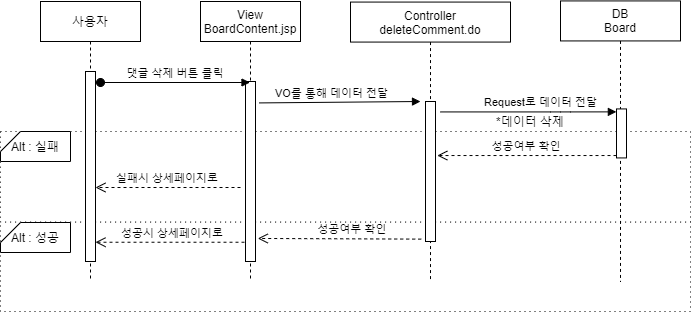

The diagram above was exported from draw.io. Its source (the exported page's mxGraphModel, read from the mxfile embedded in the PNG):
<mxGraphModel dx="1038" dy="491" grid="1" gridSize="10" guides="1" tooltips="1" connect="1" arrows="1" fold="1" page="1" pageScale="1" pageWidth="827" pageHeight="1169" math="0" shadow="0">
  <root>
    <mxCell id="td-GLNDi7j4To-KK4odX-0" />
    <mxCell id="td-GLNDi7j4To-KK4odX-1" parent="td-GLNDi7j4To-KK4odX-0" />
    <mxCell id="NHIryzfLRYV8F_0aH2dh-0" value="" style="rounded=0;whiteSpace=wrap;html=1;dashed=1;dashPattern=1 4;" parent="td-GLNDi7j4To-KK4odX-1" vertex="1">
      <mxGeometry x="20" y="300" width="690" height="90" as="geometry" />
    </mxCell>
    <mxCell id="NHIryzfLRYV8F_0aH2dh-1" value="" style="rounded=0;whiteSpace=wrap;html=1;dashed=1;dashPattern=1 4;" parent="td-GLNDi7j4To-KK4odX-1" vertex="1">
      <mxGeometry x="20" y="210" width="690" height="90.57" as="geometry" />
    </mxCell>
    <mxCell id="NHIryzfLRYV8F_0aH2dh-2" value="사용자" style="shape=umlLifeline;perimeter=lifelinePerimeter;container=1;collapsible=0;recursiveResize=0;rounded=0;shadow=0;strokeWidth=1;" parent="td-GLNDi7j4To-KK4odX-1" vertex="1">
      <mxGeometry x="60" y="80" width="100" height="280" as="geometry" />
    </mxCell>
    <mxCell id="NHIryzfLRYV8F_0aH2dh-3" value="" style="points=[];perimeter=orthogonalPerimeter;rounded=0;shadow=0;strokeWidth=1;" parent="NHIryzfLRYV8F_0aH2dh-2" vertex="1">
      <mxGeometry x="45" y="70" width="10" height="190" as="geometry" />
    </mxCell>
    <mxCell id="NHIryzfLRYV8F_0aH2dh-4" value="성공시 상세페이지로" style="verticalAlign=bottom;endArrow=open;dashed=1;endSize=8;shadow=0;strokeWidth=1;exitX=0.5;exitY=0.893;exitDx=0;exitDy=0;exitPerimeter=0;" parent="td-GLNDi7j4To-KK4odX-1" source="NHIryzfLRYV8F_0aH2dh-18" target="NHIryzfLRYV8F_0aH2dh-3" edge="1">
      <mxGeometry relative="1" as="geometry">
        <mxPoint x="120" y="230" as="targetPoint" />
        <mxPoint x="461.56999999999994" y="319.88" as="sourcePoint" />
      </mxGeometry>
    </mxCell>
    <mxCell id="NHIryzfLRYV8F_0aH2dh-5" value="Controller&#10;deleteComment.do" style="shape=umlLifeline;perimeter=lifelinePerimeter;container=1;collapsible=0;recursiveResize=0;rounded=0;shadow=0;strokeWidth=1;" parent="td-GLNDi7j4To-KK4odX-1" vertex="1">
      <mxGeometry x="370" y="80.57" width="160" height="280" as="geometry" />
    </mxCell>
    <mxCell id="NHIryzfLRYV8F_0aH2dh-6" value="" style="points=[];perimeter=orthogonalPerimeter;rounded=0;shadow=0;strokeWidth=1;" parent="NHIryzfLRYV8F_0aH2dh-5" vertex="1">
      <mxGeometry x="75" y="99.43" width="10" height="140" as="geometry" />
    </mxCell>
    <mxCell id="NHIryzfLRYV8F_0aH2dh-7" value="DB&#10;Board" style="shape=umlLifeline;perimeter=lifelinePerimeter;container=1;collapsible=0;recursiveResize=0;rounded=0;shadow=0;strokeWidth=1;" parent="td-GLNDi7j4To-KK4odX-1" vertex="1">
      <mxGeometry x="580" y="79.43" width="120" height="280.57" as="geometry" />
    </mxCell>
    <mxCell id="NHIryzfLRYV8F_0aH2dh-8" value="" style="points=[];perimeter=orthogonalPerimeter;rounded=0;shadow=0;strokeWidth=1;" parent="NHIryzfLRYV8F_0aH2dh-7" vertex="1">
      <mxGeometry x="56" y="108" width="10" height="49" as="geometry" />
    </mxCell>
    <mxCell id="NHIryzfLRYV8F_0aH2dh-9" value="" style="verticalAlign=bottom;endArrow=block;shadow=0;strokeWidth=1;exitX=1.371;exitY=0.119;exitDx=0;exitDy=0;exitPerimeter=0;" parent="td-GLNDi7j4To-KK4odX-1" source="NHIryzfLRYV8F_0aH2dh-18" edge="1">
      <mxGeometry relative="1" as="geometry">
        <mxPoint x="360" y="180" as="sourcePoint" />
        <mxPoint x="440" y="180" as="targetPoint" />
        <Array as="points" />
      </mxGeometry>
    </mxCell>
    <mxCell id="NHIryzfLRYV8F_0aH2dh-10" value="Request로 데이터 전달" style="edgeLabel;html=1;align=center;verticalAlign=middle;resizable=0;points=[];" parent="NHIryzfLRYV8F_0aH2dh-9" vertex="1" connectable="0">
      <mxGeometry x="-0.0042" y="3" relative="1" as="geometry">
        <mxPoint x="200.69" y="3" as="offset" />
      </mxGeometry>
    </mxCell>
    <mxCell id="NHIryzfLRYV8F_0aH2dh-11" value="" style="verticalAlign=bottom;endArrow=block;shadow=0;strokeWidth=1;entryX=-0.014;entryY=0.06;entryDx=0;entryDy=0;entryPerimeter=0;" parent="td-GLNDi7j4To-KK4odX-1" target="NHIryzfLRYV8F_0aH2dh-8" edge="1">
      <mxGeometry relative="1" as="geometry">
        <mxPoint x="460" y="190.43000000000006" as="sourcePoint" />
        <mxPoint x="590" y="189.9999999999999" as="targetPoint" />
        <Array as="points">
          <mxPoint x="580" y="190.43" />
        </Array>
      </mxGeometry>
    </mxCell>
    <mxCell id="NHIryzfLRYV8F_0aH2dh-12" value="VO를 통해 데이터 전달" style="edgeLabel;html=1;align=center;verticalAlign=middle;resizable=0;points=[];" parent="NHIryzfLRYV8F_0aH2dh-11" vertex="1" connectable="0">
      <mxGeometry x="-0.0042" y="3" relative="1" as="geometry">
        <mxPoint x="-197.62" y="-16.43" as="offset" />
      </mxGeometry>
    </mxCell>
    <mxCell id="NHIryzfLRYV8F_0aH2dh-13" value="성공여부 확인" style="verticalAlign=bottom;endArrow=open;dashed=1;endSize=8;shadow=0;strokeWidth=1;exitX=-0.429;exitY=0.983;exitDx=0;exitDy=0;exitPerimeter=0;entryX=1.229;entryY=0.872;entryDx=0;entryDy=0;entryPerimeter=0;" parent="td-GLNDi7j4To-KK4odX-1" source="NHIryzfLRYV8F_0aH2dh-6" target="NHIryzfLRYV8F_0aH2dh-18" edge="1">
      <mxGeometry x="-0.1568" relative="1" as="geometry">
        <mxPoint x="356.1100000000001" y="249.5" as="targetPoint" />
        <mxPoint x="445" y="220" as="sourcePoint" />
        <mxPoint as="offset" />
      </mxGeometry>
    </mxCell>
    <mxCell id="NHIryzfLRYV8F_0aH2dh-14" value="성공여부 확인" style="verticalAlign=bottom;endArrow=open;dashed=1;endSize=8;shadow=0;strokeWidth=1;entryX=1.181;entryY=0.386;entryDx=0;entryDy=0;entryPerimeter=0;" parent="td-GLNDi7j4To-KK4odX-1" source="NHIryzfLRYV8F_0aH2dh-8" target="NHIryzfLRYV8F_0aH2dh-6" edge="1">
      <mxGeometry relative="1" as="geometry">
        <mxPoint x="660" y="210" as="targetPoint" />
        <mxPoint x="818.19" y="210" as="sourcePoint" />
      </mxGeometry>
    </mxCell>
    <mxCell id="NHIryzfLRYV8F_0aH2dh-15" value="Alt : 성공" style="shape=card;whiteSpace=wrap;html=1;size=20;rotation=0;" parent="td-GLNDi7j4To-KK4odX-1" vertex="1">
      <mxGeometry x="20" y="301" width="70" height="30" as="geometry" />
    </mxCell>
    <mxCell id="NHIryzfLRYV8F_0aH2dh-16" value="Alt : 실패" style="shape=card;whiteSpace=wrap;html=1;size=20;rotation=0;" parent="td-GLNDi7j4To-KK4odX-1" vertex="1">
      <mxGeometry x="20" y="210" width="70" height="30" as="geometry" />
    </mxCell>
    <mxCell id="NHIryzfLRYV8F_0aH2dh-17" value="View&#10;BoardContent.jsp" style="shape=umlLifeline;perimeter=lifelinePerimeter;container=1;collapsible=0;recursiveResize=0;rounded=0;shadow=0;strokeWidth=1;" parent="td-GLNDi7j4To-KK4odX-1" vertex="1">
      <mxGeometry x="220" y="80" width="100" height="280" as="geometry" />
    </mxCell>
    <mxCell id="NHIryzfLRYV8F_0aH2dh-18" value="" style="points=[];perimeter=orthogonalPerimeter;rounded=0;shadow=0;strokeWidth=1;" parent="NHIryzfLRYV8F_0aH2dh-17" vertex="1">
      <mxGeometry x="45" y="80" width="10" height="180" as="geometry" />
    </mxCell>
    <mxCell id="NHIryzfLRYV8F_0aH2dh-19" value="댓글 삭제 버튼 클릭" style="verticalAlign=bottom;startArrow=oval;endArrow=block;startSize=8;shadow=0;strokeWidth=1;" parent="td-GLNDi7j4To-KK4odX-1" target="NHIryzfLRYV8F_0aH2dh-17" edge="1">
      <mxGeometry relative="1" as="geometry">
        <mxPoint x="120" y="161" as="sourcePoint" />
        <mxPoint x="224" y="161" as="targetPoint" />
      </mxGeometry>
    </mxCell>
    <mxCell id="NHIryzfLRYV8F_0aH2dh-20" value="실패시 상세페이지로" style="verticalAlign=bottom;endArrow=open;dashed=1;endSize=8;shadow=0;strokeWidth=1;" parent="td-GLNDi7j4To-KK4odX-1" target="NHIryzfLRYV8F_0aH2dh-3" edge="1">
      <mxGeometry relative="1" as="geometry">
        <mxPoint x="-10" y="250.00000000000003" as="targetPoint" />
        <mxPoint x="260" y="266" as="sourcePoint" />
      </mxGeometry>
    </mxCell>
    <mxCell id="NHIryzfLRYV8F_0aH2dh-21" value="*데이터 삭제" style="text;html=1;strokeColor=none;fillColor=none;align=center;verticalAlign=middle;whiteSpace=wrap;rounded=0;" parent="td-GLNDi7j4To-KK4odX-1" vertex="1">
      <mxGeometry x="490" y="190" width="120" height="20" as="geometry" />
    </mxCell>
  </root>
</mxGraphModel>